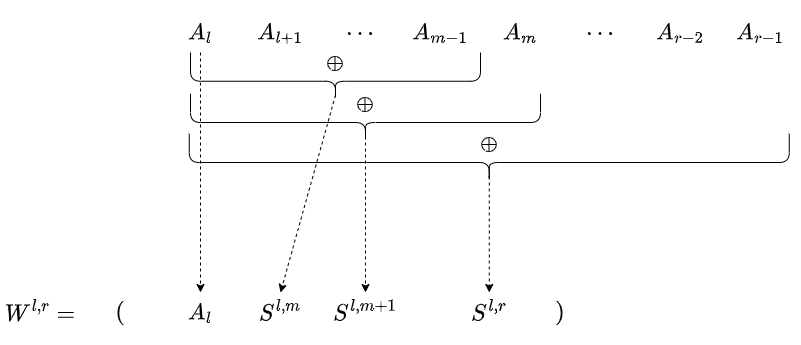

The diagram above was exported from draw.io. Its source (the exported page's mxGraphModel, read from the mxfile embedded in the PNG):
<mxGraphModel dx="1038" dy="688" grid="1" gridSize="10" guides="1" tooltips="1" connect="1" arrows="1" fold="1" page="1" pageScale="1" pageWidth="827" pageHeight="1169" math="1" shadow="0">
  <root>
    <mxCell id="0" />
    <mxCell id="1" parent="0" />
    <mxCell id="3" value="$$A_l$$" style="text;html=1;strokeColor=none;fillColor=none;align=center;verticalAlign=middle;whiteSpace=wrap;rounded=0;fontSize=20;" parent="1" vertex="1">
      <mxGeometry x="160" y="360" width="80" height="40" as="geometry" />
    </mxCell>
    <mxCell id="4" value="$$S^{l,m}$$" style="text;html=1;strokeColor=none;fillColor=none;align=center;verticalAlign=middle;whiteSpace=wrap;rounded=0;fontSize=20;" parent="1" vertex="1">
      <mxGeometry x="240" y="360" width="80" height="40" as="geometry" />
    </mxCell>
    <mxCell id="5" value="$$S^{l,r}$$" style="text;html=1;strokeColor=none;fillColor=none;align=center;verticalAlign=middle;whiteSpace=wrap;rounded=0;fontSize=20;" parent="1" vertex="1">
      <mxGeometry x="448.75" y="360" width="80" height="40" as="geometry" />
    </mxCell>
    <mxCell id="6" value="$$S^{l, m+1}$$" style="text;html=1;strokeColor=none;fillColor=none;align=center;verticalAlign=middle;whiteSpace=wrap;rounded=0;fontSize=20;" parent="1" vertex="1">
      <mxGeometry x="325" y="360" width="80" height="40" as="geometry" />
    </mxCell>
    <mxCell id="20" style="edgeStyle=none;html=1;exitX=0.5;exitY=1;exitDx=0;exitDy=0;entryX=0.5;entryY=0;entryDx=0;entryDy=0;fontSize=20;dashed=1;" parent="1" source="7" target="3" edge="1">
      <mxGeometry relative="1" as="geometry" />
    </mxCell>
    <mxCell id="7" value="$$A_l$$" style="text;html=1;strokeColor=none;fillColor=none;align=center;verticalAlign=middle;whiteSpace=wrap;rounded=0;fontSize=20;" parent="1" vertex="1">
      <mxGeometry x="160" y="80" width="80" height="40" as="geometry" />
    </mxCell>
    <mxCell id="8" value="$$A_{l+1}$$" style="text;html=1;strokeColor=none;fillColor=none;align=center;verticalAlign=middle;whiteSpace=wrap;rounded=0;fontSize=20;" parent="1" vertex="1">
      <mxGeometry x="240" y="80" width="80" height="40" as="geometry" />
    </mxCell>
    <mxCell id="9" value="$$A_{m-1}$$" style="text;html=1;strokeColor=none;fillColor=none;align=center;verticalAlign=middle;whiteSpace=wrap;rounded=0;fontSize=20;" parent="1" vertex="1">
      <mxGeometry x="400" y="80" width="80" height="40" as="geometry" />
    </mxCell>
    <mxCell id="10" value="$$\cdots$$" style="text;html=1;strokeColor=none;fillColor=none;align=center;verticalAlign=middle;whiteSpace=wrap;rounded=0;fontSize=20;" parent="1" vertex="1">
      <mxGeometry x="320" y="80" width="80" height="40" as="geometry" />
    </mxCell>
    <mxCell id="11" value="$$A_{m}$$" style="text;html=1;strokeColor=none;fillColor=none;align=center;verticalAlign=middle;whiteSpace=wrap;rounded=0;fontSize=20;" parent="1" vertex="1">
      <mxGeometry x="480" y="80" width="80" height="40" as="geometry" />
    </mxCell>
    <mxCell id="12" value="$$\cdots$$" style="text;html=1;strokeColor=none;fillColor=none;align=center;verticalAlign=middle;whiteSpace=wrap;rounded=0;fontSize=20;" parent="1" vertex="1">
      <mxGeometry x="560" y="80" width="80" height="40" as="geometry" />
    </mxCell>
    <mxCell id="13" value="$$A_{r-2}$$" style="text;html=1;strokeColor=none;fillColor=none;align=center;verticalAlign=middle;whiteSpace=wrap;rounded=0;fontSize=20;" parent="1" vertex="1">
      <mxGeometry x="640" y="80" width="80" height="40" as="geometry" />
    </mxCell>
    <mxCell id="14" value="$$A_{r-1}$$" style="text;html=1;strokeColor=none;fillColor=none;align=center;verticalAlign=middle;whiteSpace=wrap;rounded=0;fontSize=20;" parent="1" vertex="1">
      <mxGeometry x="720" y="80" width="80" height="40" as="geometry" />
    </mxCell>
    <mxCell id="19" style="edgeStyle=none;html=1;exitX=0.1;exitY=0.5;exitDx=0;exitDy=0;exitPerimeter=0;entryX=0.5;entryY=0;entryDx=0;entryDy=0;fontSize=20;dashed=1;" parent="1" source="15" target="4" edge="1">
      <mxGeometry relative="1" as="geometry" />
    </mxCell>
    <mxCell id="15" value="" style="shape=curlyBracket;whiteSpace=wrap;html=1;rounded=1;fontSize=20;size=0.39473684210526316;rotation=-90;" parent="1" vertex="1">
      <mxGeometry x="311.25" y="-1.25" width="47.5" height="290" as="geometry" />
    </mxCell>
    <mxCell id="16" value="$$\oplus$$" style="text;html=1;strokeColor=none;fillColor=none;align=center;verticalAlign=middle;whiteSpace=wrap;rounded=0;fontSize=20;" parent="1" vertex="1">
      <mxGeometry x="295" y="110" width="80" height="40" as="geometry" />
    </mxCell>
    <mxCell id="22" value="" style="shape=curlyBracket;whiteSpace=wrap;html=1;rounded=1;fontSize=20;size=0.39473684210526316;rotation=-90;" parent="1" vertex="1">
      <mxGeometry x="465" y="-75" width="47.5" height="600" as="geometry" />
    </mxCell>
    <mxCell id="23" value="$$\oplus$$" style="text;html=1;strokeColor=none;fillColor=none;align=center;verticalAlign=middle;whiteSpace=wrap;rounded=0;fontSize=20;" parent="1" vertex="1">
      <mxGeometry x="448.75" y="191.25" width="80" height="40" as="geometry" />
    </mxCell>
    <mxCell id="24" style="edgeStyle=none;html=1;exitX=0.1;exitY=0.5;exitDx=0;exitDy=0;exitPerimeter=0;entryX=0.5;entryY=0;entryDx=0;entryDy=0;fontSize=20;dashed=1;" parent="1" source="22" target="5" edge="1">
      <mxGeometry relative="1" as="geometry">
        <mxPoint x="345" y="172.75" as="sourcePoint" />
        <mxPoint x="370" y="210" as="targetPoint" />
      </mxGeometry>
    </mxCell>
    <mxCell id="25" value="$$W^{l,r}=$$" style="text;html=1;strokeColor=none;fillColor=none;align=center;verticalAlign=middle;whiteSpace=wrap;rounded=0;fontSize=20;" parent="1" vertex="1">
      <mxGeometry y="360" width="80" height="40" as="geometry" />
    </mxCell>
    <mxCell id="26" value="$$($$" style="text;html=1;strokeColor=none;fillColor=none;align=center;verticalAlign=middle;whiteSpace=wrap;rounded=0;fontSize=20;" parent="1" vertex="1">
      <mxGeometry x="80" y="360" width="80" height="40" as="geometry" />
    </mxCell>
    <mxCell id="27" value="$$)$$" style="text;html=1;strokeColor=none;fillColor=none;align=center;verticalAlign=middle;whiteSpace=wrap;rounded=0;fontSize=20;" parent="1" vertex="1">
      <mxGeometry x="520" y="360" width="80" height="40" as="geometry" />
    </mxCell>
    <mxCell id="GmkZ8i58rbCOnr2syBZO-29" style="rounded=0;orthogonalLoop=1;jettySize=auto;html=1;exitX=0.1;exitY=0.5;exitDx=0;exitDy=0;exitPerimeter=0;entryX=0.5;entryY=0;entryDx=0;entryDy=0;dashed=1;" edge="1" parent="1" source="GmkZ8i58rbCOnr2syBZO-27" target="6">
      <mxGeometry relative="1" as="geometry" />
    </mxCell>
    <mxCell id="GmkZ8i58rbCOnr2syBZO-27" value="" style="shape=curlyBracket;whiteSpace=wrap;html=1;rounded=1;fontSize=20;size=0.39473684210526316;rotation=-90;" vertex="1" parent="1">
      <mxGeometry x="341.25" y="10" width="47.5" height="350" as="geometry" />
    </mxCell>
    <mxCell id="GmkZ8i58rbCOnr2syBZO-28" value="$$\oplus$$" style="text;html=1;strokeColor=none;fillColor=none;align=center;verticalAlign=middle;whiteSpace=wrap;rounded=0;fontSize=20;" vertex="1" parent="1">
      <mxGeometry x="325" y="151.25" width="80" height="40" as="geometry" />
    </mxCell>
  </root>
</mxGraphModel>